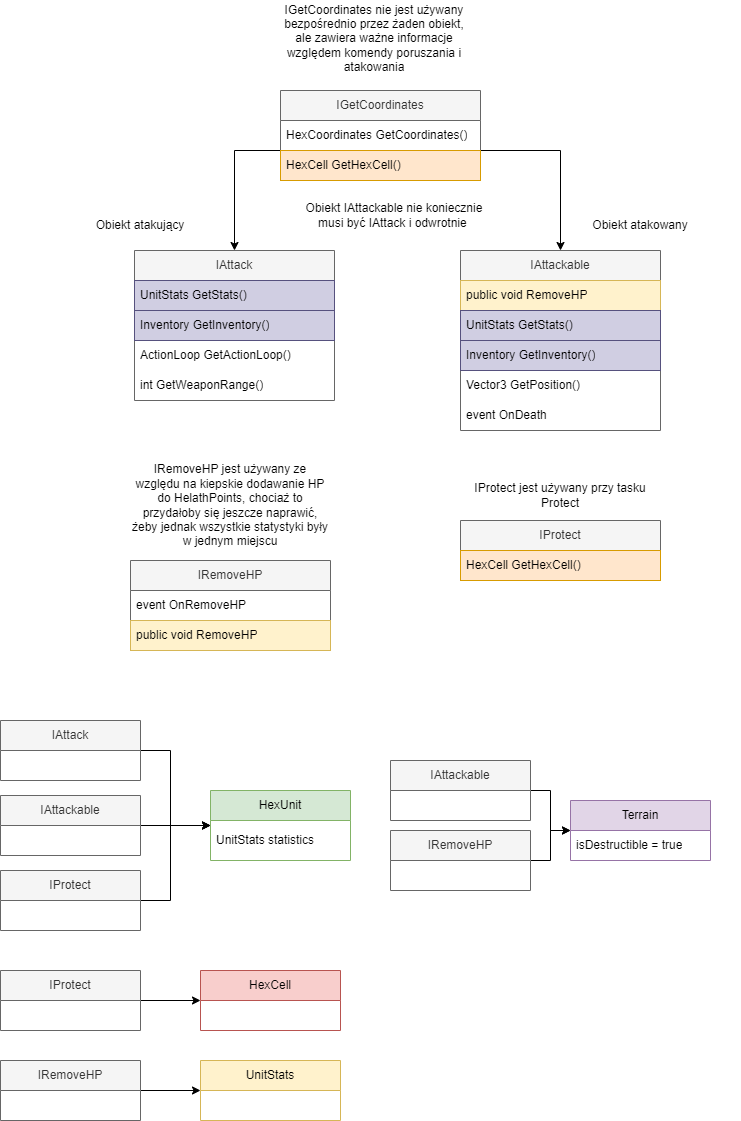

The diagram above was exported from draw.io. Its source (the exported page's mxGraphModel, read from the mxfile embedded in the PNG):
<mxGraphModel dx="1009" dy="534" grid="1" gridSize="10" guides="1" tooltips="1" connect="1" arrows="1" fold="1" page="1" pageScale="1" pageWidth="827" pageHeight="1169" math="0" shadow="0">
  <root>
    <mxCell id="0" />
    <mxCell id="1" parent="0" />
    <mxCell id="9JZARI9i1eDIdXc31Yr--1" value="IProtect" style="swimlane;fontStyle=0;childLayout=stackLayout;horizontal=1;startSize=30;horizontalStack=0;resizeParent=1;resizeParentMax=0;resizeLast=0;collapsible=1;marginBottom=0;whiteSpace=wrap;html=1;fillColor=#f5f5f5;fontColor=#333333;strokeColor=#666666;" parent="1" vertex="1">
      <mxGeometry x="500" y="540" width="200" height="60" as="geometry" />
    </mxCell>
    <mxCell id="9JZARI9i1eDIdXc31Yr--2" value="HexCell GetHexCell()" style="text;align=left;verticalAlign=middle;spacingLeft=4;spacingRight=4;overflow=hidden;points=[[0,0.5],[1,0.5]];portConstraint=eastwest;rotatable=0;whiteSpace=wrap;html=1;fillColor=#ffe6cc;strokeColor=#d79b00;" parent="9JZARI9i1eDIdXc31Yr--1" vertex="1">
      <mxGeometry y="30" width="200" height="30" as="geometry" />
    </mxCell>
    <mxCell id="9JZARI9i1eDIdXc31Yr--5" value="IAttack" style="swimlane;fontStyle=0;childLayout=stackLayout;horizontal=1;startSize=30;horizontalStack=0;resizeParent=1;resizeParentMax=0;resizeLast=0;collapsible=1;marginBottom=0;whiteSpace=wrap;html=1;fillColor=#f5f5f5;fontColor=#333333;strokeColor=#666666;" parent="1" vertex="1">
      <mxGeometry x="174" y="270" width="200" height="150" as="geometry" />
    </mxCell>
    <mxCell id="9JZARI9i1eDIdXc31Yr--12" value="UnitStats GetStats()" style="text;strokeColor=#56517e;fillColor=#d0cee2;align=left;verticalAlign=middle;spacingLeft=4;spacingRight=4;overflow=hidden;points=[[0,0.5],[1,0.5]];portConstraint=eastwest;rotatable=0;whiteSpace=wrap;html=1;" parent="9JZARI9i1eDIdXc31Yr--5" vertex="1">
      <mxGeometry y="30" width="200" height="30" as="geometry" />
    </mxCell>
    <mxCell id="9JZARI9i1eDIdXc31Yr--13" value="Inventory GetInventory()" style="text;strokeColor=#56517e;fillColor=#d0cee2;align=left;verticalAlign=middle;spacingLeft=4;spacingRight=4;overflow=hidden;points=[[0,0.5],[1,0.5]];portConstraint=eastwest;rotatable=0;whiteSpace=wrap;html=1;" parent="9JZARI9i1eDIdXc31Yr--5" vertex="1">
      <mxGeometry y="60" width="200" height="30" as="geometry" />
    </mxCell>
    <mxCell id="9JZARI9i1eDIdXc31Yr--32" value="ActionLoop GetActionLoop()" style="text;strokeColor=none;fillColor=none;align=left;verticalAlign=middle;spacingLeft=4;spacingRight=4;overflow=hidden;points=[[0,0.5],[1,0.5]];portConstraint=eastwest;rotatable=0;whiteSpace=wrap;html=1;" parent="9JZARI9i1eDIdXc31Yr--5" vertex="1">
      <mxGeometry y="90" width="200" height="30" as="geometry" />
    </mxCell>
    <mxCell id="9JZARI9i1eDIdXc31Yr--14" value="int GetWeaponRange()" style="text;strokeColor=none;fillColor=none;align=left;verticalAlign=middle;spacingLeft=4;spacingRight=4;overflow=hidden;points=[[0,0.5],[1,0.5]];portConstraint=eastwest;rotatable=0;whiteSpace=wrap;html=1;" parent="9JZARI9i1eDIdXc31Yr--5" vertex="1">
      <mxGeometry y="120" width="200" height="30" as="geometry" />
    </mxCell>
    <mxCell id="9JZARI9i1eDIdXc31Yr--7" value="IAttackable&lt;br&gt;" style="swimlane;fontStyle=0;childLayout=stackLayout;horizontal=1;startSize=30;horizontalStack=0;resizeParent=1;resizeParentMax=0;resizeLast=0;collapsible=1;marginBottom=0;whiteSpace=wrap;html=1;fillColor=#f5f5f5;fontColor=#333333;strokeColor=#666666;" parent="1" vertex="1">
      <mxGeometry x="500" y="270" width="200" height="180" as="geometry" />
    </mxCell>
    <mxCell id="9JZARI9i1eDIdXc31Yr--29" value="public void RemoveHP" style="text;align=left;verticalAlign=middle;spacingLeft=4;spacingRight=4;overflow=hidden;points=[[0,0.5],[1,0.5]];portConstraint=eastwest;rotatable=0;whiteSpace=wrap;html=1;fillColor=#fff2cc;strokeColor=#d6b656;" parent="9JZARI9i1eDIdXc31Yr--7" vertex="1">
      <mxGeometry y="30" width="200" height="30" as="geometry" />
    </mxCell>
    <mxCell id="9JZARI9i1eDIdXc31Yr--101" value="UnitStats GetStats()" style="text;strokeColor=#56517e;fillColor=#d0cee2;align=left;verticalAlign=middle;spacingLeft=4;spacingRight=4;overflow=hidden;points=[[0,0.5],[1,0.5]];portConstraint=eastwest;rotatable=0;whiteSpace=wrap;html=1;" parent="9JZARI9i1eDIdXc31Yr--7" vertex="1">
      <mxGeometry y="60" width="200" height="30" as="geometry" />
    </mxCell>
    <mxCell id="9JZARI9i1eDIdXc31Yr--102" value="Inventory GetInventory()" style="text;fillColor=#d0cee2;align=left;verticalAlign=middle;spacingLeft=4;spacingRight=4;overflow=hidden;points=[[0,0.5],[1,0.5]];portConstraint=eastwest;rotatable=0;whiteSpace=wrap;html=1;strokeColor=#56517e;" parent="9JZARI9i1eDIdXc31Yr--7" vertex="1">
      <mxGeometry y="90" width="200" height="30" as="geometry" />
    </mxCell>
    <mxCell id="9JZARI9i1eDIdXc31Yr--15" value="Vector3 GetPosition()" style="text;strokeColor=none;fillColor=none;align=left;verticalAlign=middle;spacingLeft=4;spacingRight=4;overflow=hidden;points=[[0,0.5],[1,0.5]];portConstraint=eastwest;rotatable=0;whiteSpace=wrap;html=1;" parent="9JZARI9i1eDIdXc31Yr--7" vertex="1">
      <mxGeometry y="120" width="200" height="30" as="geometry" />
    </mxCell>
    <mxCell id="9JZARI9i1eDIdXc31Yr--42" value="event OnDeath" style="text;strokeColor=none;fillColor=none;align=left;verticalAlign=middle;spacingLeft=4;spacingRight=4;overflow=hidden;points=[[0,0.5],[1,0.5]];portConstraint=eastwest;rotatable=0;whiteSpace=wrap;html=1;" parent="9JZARI9i1eDIdXc31Yr--7" vertex="1">
      <mxGeometry y="150" width="200" height="30" as="geometry" />
    </mxCell>
    <mxCell id="9JZARI9i1eDIdXc31Yr--27" value="IRemoveHP" style="swimlane;fontStyle=0;childLayout=stackLayout;horizontal=1;startSize=30;horizontalStack=0;resizeParent=1;resizeParentMax=0;resizeLast=0;collapsible=1;marginBottom=0;whiteSpace=wrap;html=1;fillColor=#f5f5f5;fontColor=#333333;strokeColor=#666666;" parent="1" vertex="1">
      <mxGeometry x="170" y="580" width="200" height="90" as="geometry" />
    </mxCell>
    <mxCell id="9JZARI9i1eDIdXc31Yr--30" value="event OnRemoveHP" style="text;strokeColor=none;fillColor=none;align=left;verticalAlign=middle;spacingLeft=4;spacingRight=4;overflow=hidden;points=[[0,0.5],[1,0.5]];portConstraint=eastwest;rotatable=0;whiteSpace=wrap;html=1;" parent="9JZARI9i1eDIdXc31Yr--27" vertex="1">
      <mxGeometry y="30" width="200" height="30" as="geometry" />
    </mxCell>
    <mxCell id="9JZARI9i1eDIdXc31Yr--28" value="public void RemoveHP" style="text;strokeColor=#d6b656;fillColor=#fff2cc;align=left;verticalAlign=middle;spacingLeft=4;spacingRight=4;overflow=hidden;points=[[0,0.5],[1,0.5]];portConstraint=eastwest;rotatable=0;whiteSpace=wrap;html=1;" parent="9JZARI9i1eDIdXc31Yr--27" vertex="1">
      <mxGeometry y="60" width="200" height="30" as="geometry" />
    </mxCell>
    <mxCell id="9JZARI9i1eDIdXc31Yr--43" style="edgeStyle=orthogonalEdgeStyle;rounded=0;orthogonalLoop=1;jettySize=auto;html=1;entryX=0.5;entryY=0;entryDx=0;entryDy=0;" parent="1" source="9JZARI9i1eDIdXc31Yr--16" target="9JZARI9i1eDIdXc31Yr--5" edge="1">
      <mxGeometry relative="1" as="geometry">
        <Array as="points">
          <mxPoint x="274" y="170" />
        </Array>
      </mxGeometry>
    </mxCell>
    <mxCell id="9JZARI9i1eDIdXc31Yr--99" style="edgeStyle=orthogonalEdgeStyle;rounded=0;orthogonalLoop=1;jettySize=auto;html=1;entryX=0.5;entryY=0;entryDx=0;entryDy=0;" parent="1" source="9JZARI9i1eDIdXc31Yr--16" target="9JZARI9i1eDIdXc31Yr--7" edge="1">
      <mxGeometry relative="1" as="geometry">
        <Array as="points">
          <mxPoint x="600" y="170" />
        </Array>
      </mxGeometry>
    </mxCell>
    <mxCell id="9JZARI9i1eDIdXc31Yr--16" value="IGetCoordinates" style="swimlane;fontStyle=0;childLayout=stackLayout;horizontal=1;startSize=30;horizontalStack=0;resizeParent=1;resizeParentMax=0;resizeLast=0;collapsible=1;marginBottom=0;whiteSpace=wrap;html=1;fillColor=#f5f5f5;fontColor=#333333;strokeColor=#666666;" parent="1" vertex="1">
      <mxGeometry x="320" y="110" width="200" height="90" as="geometry" />
    </mxCell>
    <mxCell id="9JZARI9i1eDIdXc31Yr--18" value="HexCoordinates GetCoordinates()" style="text;align=left;verticalAlign=middle;spacingLeft=4;spacingRight=4;overflow=hidden;points=[[0,0.5],[1,0.5]];portConstraint=eastwest;rotatable=0;whiteSpace=wrap;html=1;" parent="9JZARI9i1eDIdXc31Yr--16" vertex="1">
      <mxGeometry y="30" width="200" height="30" as="geometry" />
    </mxCell>
    <mxCell id="9JZARI9i1eDIdXc31Yr--33" value="HexCell GetHexCell()" style="text;align=left;verticalAlign=middle;spacingLeft=4;spacingRight=4;overflow=hidden;points=[[0,0.5],[1,0.5]];portConstraint=eastwest;rotatable=0;whiteSpace=wrap;html=1;fillColor=#ffe6cc;strokeColor=#d79b00;" parent="9JZARI9i1eDIdXc31Yr--16" vertex="1">
      <mxGeometry y="60" width="200" height="30" as="geometry" />
    </mxCell>
    <mxCell id="9JZARI9i1eDIdXc31Yr--74" style="edgeStyle=orthogonalEdgeStyle;rounded=0;orthogonalLoop=1;jettySize=auto;html=1;" parent="1" source="9JZARI9i1eDIdXc31Yr--53" target="9JZARI9i1eDIdXc31Yr--59" edge="1">
      <mxGeometry relative="1" as="geometry">
        <Array as="points">
          <mxPoint x="210" y="770" />
          <mxPoint x="210" y="845" />
        </Array>
      </mxGeometry>
    </mxCell>
    <mxCell id="9JZARI9i1eDIdXc31Yr--53" value="IAttack" style="swimlane;fontStyle=0;childLayout=stackLayout;horizontal=1;startSize=30;horizontalStack=0;resizeParent=1;resizeParentMax=0;resizeLast=0;collapsible=1;marginBottom=0;whiteSpace=wrap;html=1;fillColor=#f5f5f5;fontColor=#333333;strokeColor=#666666;" parent="1" vertex="1">
      <mxGeometry x="40" y="740" width="140" height="60" as="geometry" />
    </mxCell>
    <mxCell id="9JZARI9i1eDIdXc31Yr--61" style="edgeStyle=orthogonalEdgeStyle;rounded=0;orthogonalLoop=1;jettySize=auto;html=1;" parent="1" source="9JZARI9i1eDIdXc31Yr--57" target="9JZARI9i1eDIdXc31Yr--59" edge="1">
      <mxGeometry relative="1" as="geometry" />
    </mxCell>
    <mxCell id="9JZARI9i1eDIdXc31Yr--57" value="IAttackable" style="swimlane;fontStyle=0;childLayout=stackLayout;horizontal=1;startSize=30;horizontalStack=0;resizeParent=1;resizeParentMax=0;resizeLast=0;collapsible=1;marginBottom=0;whiteSpace=wrap;html=1;fillColor=#f5f5f5;fontColor=#333333;strokeColor=#666666;" parent="1" vertex="1">
      <mxGeometry x="40" y="815" width="140" height="60" as="geometry" />
    </mxCell>
    <mxCell id="9JZARI9i1eDIdXc31Yr--59" value="HexUnit" style="swimlane;fontStyle=0;childLayout=stackLayout;horizontal=1;startSize=30;horizontalStack=0;resizeParent=1;resizeParentMax=0;resizeLast=0;collapsible=1;marginBottom=0;whiteSpace=wrap;html=1;fillColor=#d5e8d4;strokeColor=#82b366;" parent="1" vertex="1">
      <mxGeometry x="250" y="810" width="140" height="70" as="geometry" />
    </mxCell>
    <mxCell id="9JZARI9i1eDIdXc31Yr--60" value="UnitStats statistics" style="text;align=left;verticalAlign=middle;spacingLeft=4;spacingRight=4;overflow=hidden;points=[[0,0.5],[1,0.5]];portConstraint=eastwest;rotatable=0;whiteSpace=wrap;html=1;" parent="9JZARI9i1eDIdXc31Yr--59" vertex="1">
      <mxGeometry y="30" width="140" height="40" as="geometry" />
    </mxCell>
    <mxCell id="9JZARI9i1eDIdXc31Yr--63" value="Terrain" style="swimlane;fontStyle=0;childLayout=stackLayout;horizontal=1;startSize=30;horizontalStack=0;resizeParent=1;resizeParentMax=0;resizeLast=0;collapsible=1;marginBottom=0;whiteSpace=wrap;html=1;fillColor=#e1d5e7;strokeColor=#9673a6;" parent="1" vertex="1">
      <mxGeometry x="610" y="820" width="140" height="60" as="geometry" />
    </mxCell>
    <mxCell id="9JZARI9i1eDIdXc31Yr--75" value="isDestructible = true" style="text;strokeColor=none;fillColor=none;align=left;verticalAlign=middle;spacingLeft=4;spacingRight=4;overflow=hidden;points=[[0,0.5],[1,0.5]];portConstraint=eastwest;rotatable=0;whiteSpace=wrap;html=1;" parent="9JZARI9i1eDIdXc31Yr--63" vertex="1">
      <mxGeometry y="30" width="140" height="30" as="geometry" />
    </mxCell>
    <mxCell id="9JZARI9i1eDIdXc31Yr--65" style="edgeStyle=orthogonalEdgeStyle;rounded=0;orthogonalLoop=1;jettySize=auto;html=1;entryX=0;entryY=0.5;entryDx=0;entryDy=0;" parent="1" source="9JZARI9i1eDIdXc31Yr--64" target="9JZARI9i1eDIdXc31Yr--63" edge="1">
      <mxGeometry relative="1" as="geometry" />
    </mxCell>
    <mxCell id="9JZARI9i1eDIdXc31Yr--64" value="IAttackable" style="swimlane;fontStyle=0;childLayout=stackLayout;horizontal=1;startSize=30;horizontalStack=0;resizeParent=1;resizeParentMax=0;resizeLast=0;collapsible=1;marginBottom=0;whiteSpace=wrap;html=1;fillColor=#f5f5f5;fontColor=#333333;strokeColor=#666666;" parent="1" vertex="1">
      <mxGeometry x="430" y="780" width="140" height="60" as="geometry" />
    </mxCell>
    <mxCell id="9JZARI9i1eDIdXc31Yr--66" value="IProtect jest używany przy tasku Protect" style="text;html=1;strokeColor=none;fillColor=none;align=center;verticalAlign=middle;whiteSpace=wrap;rounded=0;" parent="1" vertex="1">
      <mxGeometry x="500" y="500" width="200" height="30" as="geometry" />
    </mxCell>
    <mxCell id="9JZARI9i1eDIdXc31Yr--67" value="HexCell" style="swimlane;fontStyle=0;childLayout=stackLayout;horizontal=1;startSize=30;horizontalStack=0;resizeParent=1;resizeParentMax=0;resizeLast=0;collapsible=1;marginBottom=0;whiteSpace=wrap;html=1;fillColor=#f8cecc;strokeColor=#b85450;" parent="1" vertex="1">
      <mxGeometry x="240" y="990" width="140" height="60" as="geometry" />
    </mxCell>
    <mxCell id="9JZARI9i1eDIdXc31Yr--69" style="edgeStyle=orthogonalEdgeStyle;rounded=0;orthogonalLoop=1;jettySize=auto;html=1;entryX=0;entryY=0.5;entryDx=0;entryDy=0;" parent="1" source="9JZARI9i1eDIdXc31Yr--68" target="9JZARI9i1eDIdXc31Yr--63" edge="1">
      <mxGeometry relative="1" as="geometry" />
    </mxCell>
    <mxCell id="9JZARI9i1eDIdXc31Yr--68" value="IRemoveHP" style="swimlane;fontStyle=0;childLayout=stackLayout;horizontal=1;startSize=30;horizontalStack=0;resizeParent=1;resizeParentMax=0;resizeLast=0;collapsible=1;marginBottom=0;whiteSpace=wrap;html=1;fillColor=#f5f5f5;fontColor=#333333;strokeColor=#666666;" parent="1" vertex="1">
      <mxGeometry x="430" y="850" width="140" height="60" as="geometry" />
    </mxCell>
    <mxCell id="9JZARI9i1eDIdXc31Yr--71" style="edgeStyle=orthogonalEdgeStyle;rounded=0;orthogonalLoop=1;jettySize=auto;html=1;entryX=0;entryY=0.5;entryDx=0;entryDy=0;" parent="1" source="9JZARI9i1eDIdXc31Yr--70" target="9JZARI9i1eDIdXc31Yr--67" edge="1">
      <mxGeometry relative="1" as="geometry" />
    </mxCell>
    <mxCell id="9JZARI9i1eDIdXc31Yr--70" value="IProtect&lt;br&gt;" style="swimlane;fontStyle=0;childLayout=stackLayout;horizontal=1;startSize=30;horizontalStack=0;resizeParent=1;resizeParentMax=0;resizeLast=0;collapsible=1;marginBottom=0;whiteSpace=wrap;html=1;fillColor=#f5f5f5;fontColor=#333333;strokeColor=#666666;" parent="1" vertex="1">
      <mxGeometry x="40" y="990" width="140" height="60" as="geometry" />
    </mxCell>
    <mxCell id="9JZARI9i1eDIdXc31Yr--73" style="edgeStyle=orthogonalEdgeStyle;rounded=0;orthogonalLoop=1;jettySize=auto;html=1;" parent="1" source="9JZARI9i1eDIdXc31Yr--72" target="9JZARI9i1eDIdXc31Yr--59" edge="1">
      <mxGeometry relative="1" as="geometry">
        <Array as="points">
          <mxPoint x="210" y="920" />
          <mxPoint x="210" y="845" />
        </Array>
      </mxGeometry>
    </mxCell>
    <mxCell id="9JZARI9i1eDIdXc31Yr--72" value="IProtect&lt;br&gt;" style="swimlane;fontStyle=0;childLayout=stackLayout;horizontal=1;startSize=30;horizontalStack=0;resizeParent=1;resizeParentMax=0;resizeLast=0;collapsible=1;marginBottom=0;whiteSpace=wrap;html=1;fillColor=#f5f5f5;fontColor=#333333;strokeColor=#666666;" parent="1" vertex="1">
      <mxGeometry x="40" y="890" width="140" height="60" as="geometry" />
    </mxCell>
    <mxCell id="9JZARI9i1eDIdXc31Yr--90" value="UnitStats" style="swimlane;fontStyle=0;childLayout=stackLayout;horizontal=1;startSize=30;horizontalStack=0;resizeParent=1;resizeParentMax=0;resizeLast=0;collapsible=1;marginBottom=0;whiteSpace=wrap;html=1;fillColor=#fff2cc;strokeColor=#d6b656;" parent="1" vertex="1">
      <mxGeometry x="240" y="1080" width="140" height="60" as="geometry" />
    </mxCell>
    <mxCell id="9JZARI9i1eDIdXc31Yr--91" style="edgeStyle=orthogonalEdgeStyle;rounded=0;orthogonalLoop=1;jettySize=auto;html=1;entryX=0;entryY=0.5;entryDx=0;entryDy=0;" parent="1" source="9JZARI9i1eDIdXc31Yr--92" target="9JZARI9i1eDIdXc31Yr--90" edge="1">
      <mxGeometry relative="1" as="geometry" />
    </mxCell>
    <mxCell id="9JZARI9i1eDIdXc31Yr--92" value="IRemoveHP" style="swimlane;fontStyle=0;childLayout=stackLayout;horizontal=1;startSize=30;horizontalStack=0;resizeParent=1;resizeParentMax=0;resizeLast=0;collapsible=1;marginBottom=0;whiteSpace=wrap;html=1;fillColor=#f5f5f5;fontColor=#333333;strokeColor=#666666;" parent="1" vertex="1">
      <mxGeometry x="40" y="1080" width="140" height="60" as="geometry" />
    </mxCell>
    <mxCell id="9JZARI9i1eDIdXc31Yr--93" value="IRemoveHP jest używany ze względu na kiepskie dodawanie HP do HelathPoints, chociaż to przydałoby się jeszcze naprawić, żeby jednak wszystkie statystyki były w jednym miejscu" style="text;html=1;strokeColor=none;fillColor=none;align=center;verticalAlign=middle;whiteSpace=wrap;rounded=0;" parent="1" vertex="1">
      <mxGeometry x="170" y="470" width="200" height="110" as="geometry" />
    </mxCell>
    <mxCell id="9JZARI9i1eDIdXc31Yr--97" value="IGetCoordinates nie jest używany bezpośrednio przez żaden obiekt, ale zawiera ważne informacje względem komendy poruszania i atakowania" style="text;html=1;strokeColor=none;fillColor=none;align=center;verticalAlign=middle;whiteSpace=wrap;rounded=0;" parent="1" vertex="1">
      <mxGeometry x="314" y="20" width="200" height="75" as="geometry" />
    </mxCell>
    <mxCell id="9JZARI9i1eDIdXc31Yr--98" value="Obiekt IAttackable nie koniecznie musi być IAttack i odwrotnie&amp;nbsp;" style="text;html=1;strokeColor=none;fillColor=none;align=center;verticalAlign=middle;whiteSpace=wrap;rounded=0;" parent="1" vertex="1">
      <mxGeometry x="334" y="210" width="200" height="50" as="geometry" />
    </mxCell>
    <mxCell id="9JZARI9i1eDIdXc31Yr--108" value="Obiekt atakowany" style="text;html=1;strokeColor=none;fillColor=none;align=center;verticalAlign=middle;whiteSpace=wrap;rounded=0;" parent="1" vertex="1">
      <mxGeometry x="580" y="220" width="200" height="50" as="geometry" />
    </mxCell>
    <mxCell id="9JZARI9i1eDIdXc31Yr--109" value="Obiekt atakujący" style="text;html=1;strokeColor=none;fillColor=none;align=center;verticalAlign=middle;whiteSpace=wrap;rounded=0;" parent="1" vertex="1">
      <mxGeometry x="80" y="220" width="200" height="50" as="geometry" />
    </mxCell>
  </root>
</mxGraphModel>